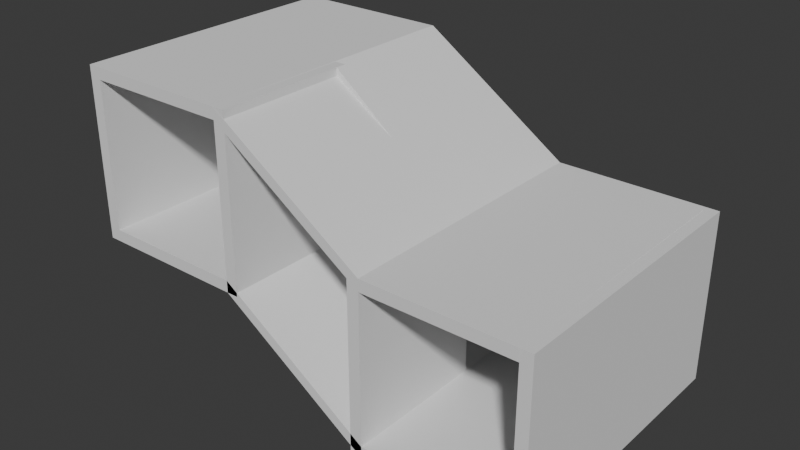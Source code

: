 # Source: vent_inside.blend  (saved by Blender 5.0.118; exported with 4.5.12 LTS)
import bpy
from mathutils import Matrix  # noqa: F401  (used for matrix-valued properties, if any)

bpy.ops.wm.read_factory_settings(use_empty=True)
scene = bpy.context.scene
scene.name = 'Scene'

# ---- collections
col_collection = bpy.data.collections.new('Collection'); scene.collection.children.link(col_collection)

# ---- world
world_world = bpy.data.worlds.new('World'); scene.world = world_world
world_world.use_nodes = True; world_world.node_tree.nodes.clear()
_N = world_world.node_tree.nodes; _L = world_world.node_tree.links
n0 = _N.new('ShaderNodeOutputWorld'); n0.name = 'World Output'; n0.location = (200, 100)
n1 = _N.new('ShaderNodeBackground'); n1.name = 'Background'; n1.location = (-200, 100)
n1.inputs[0].default_value = (0.05088, 0.05088, 0.05088, 1.0)
_L.new(n1.outputs[0], n0.inputs[0])
n0.is_active_output = True
world_world.color = (0.05088, 0.05088, 0.05088)
world_world.sun_shadow_jitter_overblur = 0.0

# ---- meshes
me_cube_003 = bpy.data.meshes.new('Cube.003')
me_cube_003.from_pydata([(-8.451, 7.53, 6.744), (-8.451, 7.53, 7.112), (-8.451, 16.03, 6.744), (-8.451, 16.03, 7.112), (-3.859, 7.53, 6.744), (-3.859, 7.53, 7.112), (-3.859, 16.03, 6.744), (-3.859, 16.03, 7.112), (-8.451, 7.528, 12.06), (-8.451, 7.529, 11.7), (-8.451, 16.03, 12.07), (-8.451, 16.03, 11.7), (-3.859, 7.528, 12.06), (-3.859, 7.529, 11.7), (-3.859, 16.03, 12.07), (-3.859, 16.03, 11.7), (-3.491, 7.53, 6.744), (-3.859, 7.53, 6.744), (-3.491, 11.64, 6.744), (-3.859, 11.64, 6.744), (-3.491, 7.53, 12.06), (-3.859, 7.53, 12.06), (-3.491, 11.64, 12.06), (-3.859, 11.64, 12.06), (-8.819, 7.53, 6.744), (-8.451, 7.53, 6.744), (-8.819, 16.03, 6.744), (-8.451, 16.03, 6.744), (-8.819, 7.53, 12.06), (-8.451, 7.53, 12.06), (-8.819, 16.03, 12.06), (-8.451, 16.03, 12.06), (0.8635, 7.53, 3.59), (0.8635, 7.53, 3.958), (0.8635, 16.03, 3.59), (0.8635, 16.03, 3.958), (5.456, 7.53, 3.59), (5.456, 7.53, 3.958), (5.456, 16.03, 3.59), (5.456, 16.03, 3.958), (0.8635, 7.528, 8.91), (0.8635, 7.529, 8.542), (0.8635, 16.03, 8.916), (0.8635, 16.03, 8.548), (5.456, 7.528, 8.91), (5.456, 7.529, 8.542), (5.456, 16.03, 8.916), (5.456, 16.03, 8.548), (5.824, 7.53, 3.59), (5.456, 7.53, 3.59), (5.824, 16.03, 3.59), (5.456, 16.03, 3.59), (5.824, 7.53, 8.91), (5.456, 7.53, 8.91), (5.824, 16.03, 8.91), (5.456, 16.03, 8.91), (0.4955, 7.53, 3.59), (0.8635, 7.53, 3.59), (0.4955, 11.64, 3.59), (0.8635, 11.64, 3.59), (0.4955, 7.53, 8.91), (0.8635, 7.53, 8.91), (0.4955, 11.64, 8.91), (0.8635, 11.64, 8.91), (-3.859, 16.03, 6.744), (-3.859, 7.53, 6.744), (-3.859, 7.53, 7.112), (-3.859, 16.03, 7.112), (-3.859, 11.97, 6.744), (-3.491, 11.97, 6.744), (-3.491, 11.97, 12.06), (-3.859, 11.97, 12.06), (0.8635, 11.97, 3.59), (0.4955, 11.97, 3.59), (0.4955, 11.97, 8.91), (0.8635, 11.97, 8.91), (-3.491, 11.64, 12.06), (-3.491, 11.64, 6.744), (-3.491, 11.97, 12.06), (-3.491, 11.97, 6.744), (-8.451, 16.29, 6.744), (-8.819, 16.29, 6.744), (-8.819, 16.29, 12.06), (-8.451, 16.29, 12.06), (5.456, 16.29, 3.59), (5.824, 16.29, 3.59), (5.824, 16.29, 8.91), (5.456, 16.29, 8.91), (0.8635, 16.03, 3.59), (0.8635, 16.03, 8.91), (0.8635, 16.29, 3.59), (0.8635, 16.29, 8.91), (-3.859, 16.03, 6.744), (-3.859, 16.03, 12.06), (-3.859, 16.29, 6.744), (-3.859, 16.29, 12.06), (-3.859, 16.03, 6.744), (-3.859, 16.03, 12.06), (-3.859, 16.29, 6.744), (-3.859, 16.29, 12.06), (-3.859, 16.03, 12.07), (-3.859, 7.528, 12.06), (-3.859, 7.529, 11.7), (-3.859, 16.03, 11.7)], [], [(0, 1, 3, 2), (2, 3, 7, 6), (6, 7, 5, 4), (4, 5, 1, 0), (2, 6, 4, 0), (7, 3, 1, 5), (8, 10, 11, 9), (10, 14, 15, 11), (14, 12, 13, 15), (12, 8, 9, 13), (10, 8, 12, 14), (15, 13, 9, 11), (16, 17, 19, 18), (58, 62, 76, 77), (22, 23, 21, 20), (20, 21, 17, 16), (18, 22, 20, 16), (23, 19, 17, 21), (24, 26, 27, 25), (55, 54, 86, 87), (30, 28, 29, 31), (28, 24, 25, 29), (26, 24, 28, 30), (31, 29, 25, 27), (34, 32, 65, 64), (34, 35, 39, 38), (38, 39, 37, 36), (36, 37, 33, 32), (34, 38, 36, 32), (39, 35, 33, 37), (41, 40, 101, 102), (42, 46, 47, 43), (46, 44, 45, 47), (44, 40, 41, 45), (42, 40, 44, 46), (47, 45, 41, 43), (48, 49, 51, 50), (26, 30, 82, 81), (54, 55, 53, 52), (52, 53, 49, 48), (50, 54, 52, 48), (55, 51, 49, 53), (56, 58, 59, 57), (62, 63, 75, 74), (62, 60, 61, 63), (60, 56, 57, 61), (58, 56, 60, 62), (63, 61, 57, 59), (65, 66, 67, 64), (35, 34, 64, 67), (32, 33, 66, 65), (33, 35, 67, 66), (69, 68, 71, 70), (73, 74, 75, 72), (19, 23, 71, 68), (18, 19, 68, 69), (63, 59, 72, 75), (59, 58, 73, 72), (23, 22, 70, 71), (22, 18, 69, 70), (77, 76, 78, 79), (62, 74, 78, 76), (74, 73, 79, 78), (73, 58, 77, 79), (81, 82, 83, 80), (85, 84, 87, 86), (54, 50, 85, 86), (80, 83, 95, 94), (27, 26, 81, 80), (87, 84, 90, 91), (50, 51, 84, 85), (30, 31, 83, 82), (90, 88, 96, 98), (51, 55, 89, 88), (84, 51, 88, 90), (55, 87, 91, 89), (93, 92, 94, 95), (27, 80, 94, 92), (83, 31, 93, 95), (31, 27, 92, 93), (96, 97, 99, 98), (91, 90, 98, 99), (89, 91, 99, 97), (88, 89, 97, 96), (101, 100, 103, 102), (43, 41, 102, 103), (40, 42, 100, 101), (42, 43, 103, 100)])
_uv = me_cube_003.uv_layers.new(name='UVMap')
_uv.uv.foreach_set('vector', [0.02402, 0.7322, 0.01444, 0.7206, 0.2353, 0.7206, 0.2213, 0.7302, 0.2213, 0.7302, 0.2353, 0.7206, 0.2212, 0.8606, 0.2116, 0.849, 0.2116, 0.849, 0.2212, 0.8606, 0.0003475, 0.8606, 0.01437, 0.851, 0.01437, 0.851, 0.0003475, 0.8606, 0.01444, 0.7206, 0.02402, 0.7322, 0.2213, 0.7302, 0.2116, 0.849, 0.01437, 0.851, 0.02402, 0.7322, 0.2212, 0.8606, 0.2212, 0.9799, 0.0003475, 0.9799, 0.0003475, 0.8606, 0.7925, 0.0254, 0.7955, 0.2254, 0.7831, 0.2406, 0.7831, 0.01625, 0.7955, 0.2254, 0.9152, 0.2156, 0.9247, 0.2247, 0.7831, 0.2406, 0.9152, 0.2156, 0.9123, 0.01553, 0.9247, 0.0003475, 0.9247, 0.2247, 0.9123, 0.01553, 0.7925, 0.0254, 0.7831, 0.01625, 0.9247, 0.0003475, 0.7955, 0.2254, 0.7925, 0.0254, 0.9123, 0.01553, 0.9152, 0.2156, 0.3556, 0.7298, 0.3556, 0.947, 0.2382, 0.947, 0.2382, 0.7298, 0.3812, 0.8249, 0.3743, 0.8181, 0.4732, 0.7876, 0.4749, 0.7971, 0.5609, 0.168, 0.7627, 0.1057, 0.7747, 0.2434, 0.6869, 0.2404, 0.4736, 0.9598, 0.4704, 0.9727, 0.3563, 0.9307, 0.3673, 0.9241, 0.3673, 0.9241, 0.3563, 0.9307, 0.3743, 0.8181, 0.3812, 0.8249, 0.4749, 0.7971, 0.4736, 0.9598, 0.3673, 0.9241, 0.3812, 0.8249, 0.6715, 0.4656, 0.6715, 0.3296, 0.7766, 0.3296, 0.7766, 0.4656, 0.154, 0.6919, 0.1528, 0.4809, 0.1634, 0.4694, 0.1634, 0.6995, 0.1997, 0.2033, 0.2104, 0.1957, 0.2136, 0.2013, 0.2072, 0.2091, 0.0152, 0.4891, 0.03686, 0.707, 0.02807, 0.7199, 0.0003475, 0.4796, 0.03686, 0.707, 0.154, 0.6919, 0.1634, 0.6995, 0.02807, 0.7199, 0.1528, 0.4809, 0.154, 0.6919, 0.03686, 0.707, 0.0152, 0.4891, 0.007337, 0.215, 0.008218, 0.0003475, 0.1426, 0.0008988, 0.1417, 0.2156, 0.5845, 0.6571, 0.3669, 0.6578, 0.3647, 0.4987, 0.5797, 0.4993, 0.5845, 0.6571, 0.5958, 0.6541, 0.5744, 0.7681, 0.5669, 0.7586, 0.5669, 0.7586, 0.5744, 0.7681, 0.3814, 0.7852, 0.3902, 0.7759, 0.3902, 0.7759, 0.3814, 0.7852, 0.3563, 0.6551, 0.3669, 0.6578, 0.5845, 0.6571, 0.5669, 0.7586, 0.3902, 0.7759, 0.3669, 0.6578, 0.2382, 0.5118, 0.3556, 0.5118, 0.3556, 0.7291, 0.2382, 0.7291, 0.8904, 0.602, 0.8785, 0.6015, 0.7855, 0.4919, 0.7905, 0.487, 0.6094, 0.6704, 0.6676, 0.7725, 0.6626, 0.7817, 0.5965, 0.6746, 0.6676, 0.7725, 0.8541, 0.7535, 0.8642, 0.7639, 0.6626, 0.7817, 0.8541, 0.7535, 0.8785, 0.6015, 0.8904, 0.602, 0.8642, 0.7639, 0.6094, 0.6704, 0.8785, 0.6015, 0.8541, 0.7535, 0.6676, 0.7725, 0.7423, 0.9997, 0.7423, 0.7824, 0.8597, 0.7824, 0.8597, 0.9997, 0.3038, 0.008196, 0.3109, 0.0003475, 0.3434, 0.2041, 0.3317, 0.1943, 0.1528, 0.4809, 0.0152, 0.4891, 0.0179, 0.481, 0.1481, 0.475, 0.2104, 0.1957, 0.1997, 0.2033, 0.1938, 0.001836, 0.2026, 0.01145, 0.2026, 0.01145, 0.1938, 0.001836, 0.3109, 0.0003475, 0.3038, 0.008196, 0.3317, 0.1943, 0.2104, 0.1957, 0.2026, 0.01145, 0.3038, 0.008196, 0.5106, 0.2379, 0.3767, 0.2142, 0.4146, 0.0003475, 0.5485, 0.02404, 0.5616, 0.06745, 0.5609, 0.168, 0.5512, 0.1663, 0.5539, 0.06341, 0.7627, 0.1057, 0.7696, 0.08952, 0.7824, 0.09435, 0.7769, 0.1089, 0.7627, 0.1057, 0.6477, 0.01359, 0.649, 0.0003475, 0.7696, 0.08952, 0.6477, 0.01359, 0.5616, 0.06745, 0.5539, 0.06341, 0.649, 0.0003475, 0.5609, 0.168, 0.5616, 0.06745, 0.6477, 0.01359, 0.7627, 0.1057, 0.6542, 0.4656, 0.5492, 0.4656, 0.5492, 0.3296, 0.6542, 0.3296, 0.3647, 0.4987, 0.3563, 0.487, 0.5872, 0.4892, 0.5797, 0.4993, 0.5958, 0.6541, 0.5845, 0.6571, 0.5797, 0.4993, 0.5872, 0.4892, 0.3669, 0.6578, 0.3563, 0.6551, 0.3563, 0.487, 0.3647, 0.4987, 0.5965, 0.9997, 0.5965, 0.7824, 0.7416, 0.7824, 0.7416, 0.9997, 0.4842, 0.7962, 0.4956, 0.7962, 0.4956, 0.9612, 0.4842, 0.9612, 0.6264, 0.3217, 0.7241, 0.3222, 0.7241, 0.3289, 0.6263, 0.3285, 0.6715, 0.3296, 0.6715, 0.4656, 0.6632, 0.4656, 0.6632, 0.3296, 0.4749, 0.7971, 0.4732, 0.7876, 0.4823, 0.7859, 0.4842, 0.7962, 0.6542, 0.4656, 0.6542, 0.3296, 0.6625, 0.3296, 0.6625, 0.4656, 0.5512, 0.1663, 0.5609, 0.168, 0.5576, 0.1764, 0.5492, 0.1738, 0.4704, 0.9727, 0.4736, 0.9598, 0.4842, 0.9612, 0.4822, 0.9748, 0.4736, 0.9598, 0.4749, 0.7971, 0.4842, 0.7962, 0.4842, 0.9612, 0.6869, 0.2404, 0.7747, 0.2434, 0.7824, 0.2492, 0.6847, 0.2488, 0.7627, 0.1057, 0.7769, 0.1089, 0.7824, 0.2492, 0.7747, 0.2434, 0.7241, 0.3222, 0.6264, 0.3217, 0.6847, 0.2488, 0.7824, 0.2492, 0.5576, 0.1764, 0.5609, 0.168, 0.6869, 0.2404, 0.6847, 0.2488, 0.1481, 0.475, 0.0179, 0.481, 0.01185, 0.4723, 0.154, 0.4643, 0.3285, 0.2012, 0.3337, 0.2108, 0.2072, 0.2091, 0.2136, 0.2013, 0.2104, 0.1957, 0.3317, 0.1943, 0.3285, 0.2012, 0.2136, 0.2013, 0.154, 0.4643, 0.01185, 0.4723, 0.01393, 0.3375, 0.1346, 0.3396, 0.1634, 0.4694, 0.1528, 0.4809, 0.1481, 0.475, 0.154, 0.4643, 0.2072, 0.2091, 0.3337, 0.2108, 0.3472, 0.3543, 0.1718, 0.3509, 0.3317, 0.1943, 0.3434, 0.2041, 0.3337, 0.2108, 0.3285, 0.2012, 0.0152, 0.4891, 0.0003475, 0.4796, 0.01185, 0.4723, 0.0179, 0.481, 0.3472, 0.3543, 0.3556, 0.356, 0.2814, 0.4888, 0.2773, 0.4835, 0.3767, 0.2142, 0.5106, 0.2379, 0.4901, 0.3535, 0.3563, 0.3298, 0.3337, 0.2108, 0.3434, 0.2041, 0.3556, 0.356, 0.3472, 0.3543, 0.1997, 0.2033, 0.2072, 0.2091, 0.1718, 0.3509, 0.1641, 0.3499, 0.006861, 0.331, 0.1412, 0.3316, 0.1346, 0.3396, 0.01393, 0.3375, 0.1634, 0.4694, 0.154, 0.4643, 0.1346, 0.3396, 0.1412, 0.3316, 0.01185, 0.4723, 0.0003475, 0.4796, 0.006861, 0.331, 0.01393, 0.3375, 0.007337, 0.215, 0.1417, 0.2156, 0.1412, 0.3316, 0.006861, 0.331, 0.2814, 0.4888, 0.1641, 0.5112, 0.1708, 0.5031, 0.2773, 0.4835, 0.1718, 0.3509, 0.3472, 0.3543, 0.2773, 0.4835, 0.1708, 0.5031, 0.1641, 0.3499, 0.1718, 0.3509, 0.1708, 0.5031, 0.1641, 0.5112, 0.3563, 0.3298, 0.4901, 0.3535, 0.5485, 0.4863, 0.4146, 0.4626, 0.7855, 0.4919, 0.6839, 0.4939, 0.6751, 0.487, 0.7905, 0.487, 0.7831, 0.4585, 0.7831, 0.2413, 0.9282, 0.2414, 0.9282, 0.4586, 0.8785, 0.6015, 0.6094, 0.6704, 0.6839, 0.4939, 0.7855, 0.4919, 0.6094, 0.6704, 0.5965, 0.6746, 0.6751, 0.487, 0.6839, 0.4939])
me_cube_003.update()

# ---- objects
ob_cube_001 = bpy.data.objects.new('Cube.001', me_cube_003)

# ---- transforms, parenting, visibility, modifiers, constraints
ob_cube_001.location = (0.0, 0.0, 0.0)

# ---- collection membership
col_collection.objects.link(ob_cube_001)

# ---- scene / render settings (as saved in the file)
scene.frame_start = 1; scene.frame_end = 250; scene.frame_set(1)
scene.render.engine = 'BLENDER_EEVEE_NEXT'
scene.render.bake_bias = 0.0
scene.render.bake_samples = 0
scene.cycles.sampling_pattern = 'TABULATED_SOBOL'
scene.eevee.use_volume_custom_range = False
bpy.context.view_layer.update()

# ---- added for rendering (the .blend has no active camera and no usable light): camera, sun
cam_auto = bpy.data.cameras.new('AutoCamera')
cam_auto.lens = 50.0
cam_auto.sensor_width = 36.0
cam_auto.clip_end = 1000.0
ob_auto_camera = bpy.data.objects.new('AutoCamera', cam_auto)
scene.collection.objects.link(ob_auto_camera)
ob_auto_camera.location = (16.1333, -9.248, 21.9348)
ob_auto_camera.rotation_euler = (1.09748, -7.21219e-08, 0.694738)
scene.camera = ob_auto_camera
light_auto_sun = bpy.data.lights.new('AutoSun', 'SUN')
light_auto_sun.energy = 3.0
light_auto_sun.angle = 0.0523599
ob_auto_sun = bpy.data.objects.new('AutoSun', light_auto_sun)
scene.collection.objects.link(ob_auto_sun)
ob_auto_sun.rotation_euler = (0.872665, 0.174533, 0.523599)
bpy.context.view_layer.update()

